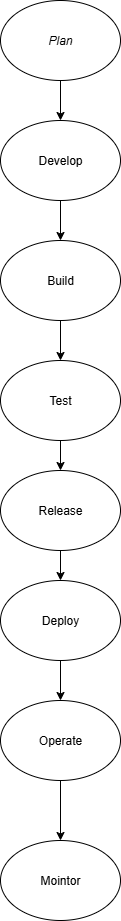

The diagram above was exported from draw.io. Its source (the exported page's mxGraphModel, read from the mxfile embedded in the PNG):
<mxGraphModel dx="786" dy="459" grid="1" gridSize="10" guides="1" tooltips="1" connect="1" arrows="1" fold="1" page="1" pageScale="1" pageWidth="850" pageHeight="1100" math="0" shadow="0">
  <root>
    <mxCell id="0" />
    <mxCell id="1" parent="0" />
    <mxCell id="-FyGT3XTlwMVk1_fDnpk-11" value="" style="edgeStyle=orthogonalEdgeStyle;rounded=0;orthogonalLoop=1;jettySize=auto;html=1;" edge="1" parent="1">
      <mxGeometry relative="1" as="geometry">
        <mxPoint x="350" y="60" as="sourcePoint" />
        <mxPoint x="350" y="60" as="targetPoint" />
      </mxGeometry>
    </mxCell>
    <mxCell id="-FyGT3XTlwMVk1_fDnpk-14" value="" style="edgeStyle=orthogonalEdgeStyle;rounded=0;orthogonalLoop=1;jettySize=auto;html=1;" edge="1" parent="1" source="-FyGT3XTlwMVk1_fDnpk-12" target="-FyGT3XTlwMVk1_fDnpk-13">
      <mxGeometry relative="1" as="geometry" />
    </mxCell>
    <mxCell id="-FyGT3XTlwMVk1_fDnpk-12" value="Plan" style="ellipse;whiteSpace=wrap;html=1;fontStyle=2" vertex="1" parent="1">
      <mxGeometry x="280" width="120" height="80" as="geometry" />
    </mxCell>
    <mxCell id="-FyGT3XTlwMVk1_fDnpk-19" value="" style="edgeStyle=orthogonalEdgeStyle;rounded=0;orthogonalLoop=1;jettySize=auto;html=1;" edge="1" parent="1" source="-FyGT3XTlwMVk1_fDnpk-13" target="-FyGT3XTlwMVk1_fDnpk-18">
      <mxGeometry relative="1" as="geometry" />
    </mxCell>
    <mxCell id="-FyGT3XTlwMVk1_fDnpk-13" value="Develop" style="ellipse;whiteSpace=wrap;html=1;" vertex="1" parent="1">
      <mxGeometry x="280" y="120" width="120" height="80" as="geometry" />
    </mxCell>
    <mxCell id="-FyGT3XTlwMVk1_fDnpk-22" value="" style="edgeStyle=orthogonalEdgeStyle;rounded=0;orthogonalLoop=1;jettySize=auto;html=1;" edge="1" parent="1" source="-FyGT3XTlwMVk1_fDnpk-15" target="-FyGT3XTlwMVk1_fDnpk-21">
      <mxGeometry relative="1" as="geometry" />
    </mxCell>
    <mxCell id="-FyGT3XTlwMVk1_fDnpk-15" value="Test" style="ellipse;whiteSpace=wrap;html=1;" vertex="1" parent="1">
      <mxGeometry x="280" y="360" width="120" height="80" as="geometry" />
    </mxCell>
    <mxCell id="-FyGT3XTlwMVk1_fDnpk-20" value="" style="edgeStyle=orthogonalEdgeStyle;rounded=0;orthogonalLoop=1;jettySize=auto;html=1;" edge="1" parent="1" source="-FyGT3XTlwMVk1_fDnpk-18" target="-FyGT3XTlwMVk1_fDnpk-15">
      <mxGeometry relative="1" as="geometry" />
    </mxCell>
    <mxCell id="-FyGT3XTlwMVk1_fDnpk-18" value="Build" style="ellipse;whiteSpace=wrap;html=1;" vertex="1" parent="1">
      <mxGeometry x="280" y="240" width="120" height="80" as="geometry" />
    </mxCell>
    <mxCell id="-FyGT3XTlwMVk1_fDnpk-24" value="" style="edgeStyle=orthogonalEdgeStyle;rounded=0;orthogonalLoop=1;jettySize=auto;html=1;" edge="1" parent="1" source="-FyGT3XTlwMVk1_fDnpk-21" target="-FyGT3XTlwMVk1_fDnpk-23">
      <mxGeometry relative="1" as="geometry" />
    </mxCell>
    <mxCell id="-FyGT3XTlwMVk1_fDnpk-21" value="Release" style="ellipse;whiteSpace=wrap;html=1;" vertex="1" parent="1">
      <mxGeometry x="280" y="470" width="120" height="80" as="geometry" />
    </mxCell>
    <mxCell id="-FyGT3XTlwMVk1_fDnpk-26" value="" style="edgeStyle=orthogonalEdgeStyle;rounded=0;orthogonalLoop=1;jettySize=auto;html=1;" edge="1" parent="1" source="-FyGT3XTlwMVk1_fDnpk-23" target="-FyGT3XTlwMVk1_fDnpk-25">
      <mxGeometry relative="1" as="geometry" />
    </mxCell>
    <mxCell id="-FyGT3XTlwMVk1_fDnpk-23" value="Deploy" style="ellipse;whiteSpace=wrap;html=1;" vertex="1" parent="1">
      <mxGeometry x="280" y="580" width="120" height="80" as="geometry" />
    </mxCell>
    <mxCell id="-FyGT3XTlwMVk1_fDnpk-28" value="" style="edgeStyle=orthogonalEdgeStyle;rounded=0;orthogonalLoop=1;jettySize=auto;html=1;" edge="1" parent="1" source="-FyGT3XTlwMVk1_fDnpk-25" target="-FyGT3XTlwMVk1_fDnpk-27">
      <mxGeometry relative="1" as="geometry" />
    </mxCell>
    <mxCell id="-FyGT3XTlwMVk1_fDnpk-25" value="Operate" style="ellipse;whiteSpace=wrap;html=1;" vertex="1" parent="1">
      <mxGeometry x="280" y="700" width="120" height="80" as="geometry" />
    </mxCell>
    <mxCell id="-FyGT3XTlwMVk1_fDnpk-27" value="Mointor" style="ellipse;whiteSpace=wrap;html=1;" vertex="1" parent="1">
      <mxGeometry x="280" y="840" width="120" height="80" as="geometry" />
    </mxCell>
  </root>
</mxGraphModel>